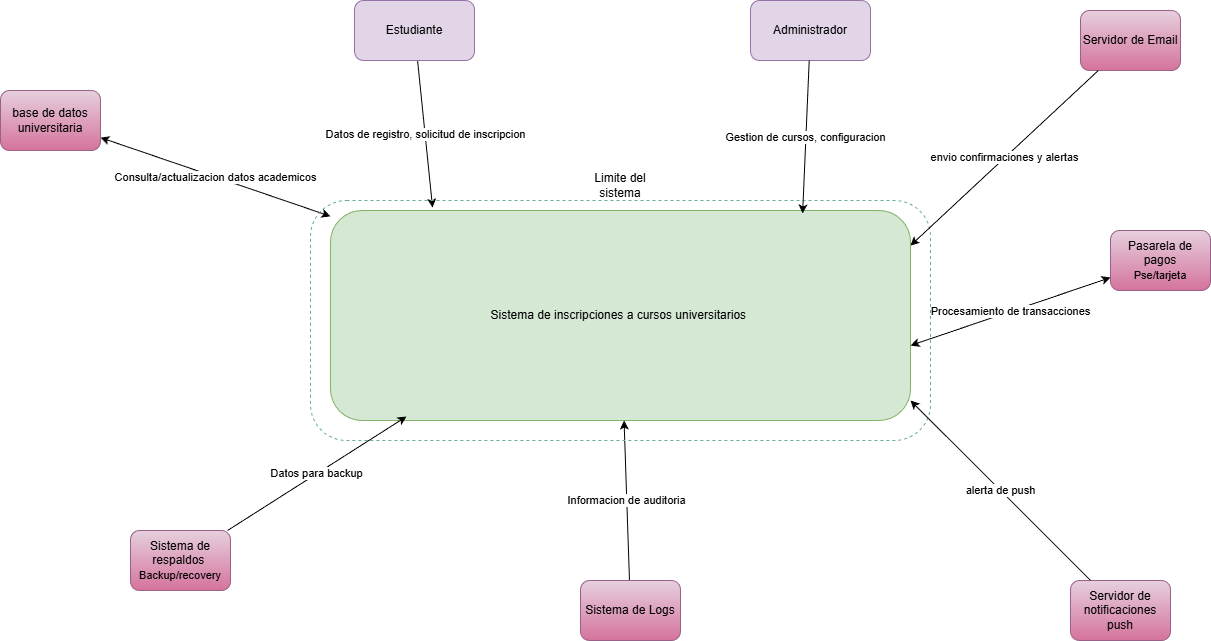

The diagram above was exported from draw.io. Its source (the exported page's mxGraphModel, read from the mxfile embedded in the PNG):
<mxGraphModel dx="1426" dy="777" grid="1" gridSize="10" guides="1" tooltips="1" connect="1" arrows="1" fold="1" page="1" pageScale="1" pageWidth="827" pageHeight="1169" math="0" shadow="0">
  <root>
    <mxCell id="0" />
    <mxCell id="1" parent="0" />
    <mxCell id="sQjLXQKrigJ-fdD2Rv-V-1" value="Sistema de inscripciones a cursos universitarios&amp;nbsp;" style="rounded=1;whiteSpace=wrap;html=1;fillColor=#d5e8d4;strokeColor=#82b366;" vertex="1" parent="1">
      <mxGeometry x="330" y="510" width="580" height="210" as="geometry" />
    </mxCell>
    <mxCell id="sQjLXQKrigJ-fdD2Rv-V-22" value="Consulta/actualizacion datos academicos" style="rounded=0;orthogonalLoop=1;jettySize=auto;html=1;startArrow=classic;startFill=1;" edge="1" parent="1" source="sQjLXQKrigJ-fdD2Rv-V-2" target="sQjLXQKrigJ-fdD2Rv-V-1">
      <mxGeometry relative="1" as="geometry" />
    </mxCell>
    <mxCell id="sQjLXQKrigJ-fdD2Rv-V-2" value="base de datos universitaria" style="rounded=1;whiteSpace=wrap;html=1;fillColor=#e6d0de;gradientColor=#d5739d;strokeColor=#996185;" vertex="1" parent="1">
      <mxGeometry y="390" width="100" height="60" as="geometry" />
    </mxCell>
    <mxCell id="sQjLXQKrigJ-fdD2Rv-V-19" value="Datos de registro, solicitud de inscripcion" style="rounded=0;orthogonalLoop=1;jettySize=auto;html=1;entryX=0.176;entryY=-0.014;entryDx=0;entryDy=0;entryPerimeter=0;" edge="1" parent="1" source="sQjLXQKrigJ-fdD2Rv-V-3" target="sQjLXQKrigJ-fdD2Rv-V-1">
      <mxGeometry relative="1" as="geometry" />
    </mxCell>
    <mxCell id="sQjLXQKrigJ-fdD2Rv-V-3" value="Estudiante" style="rounded=1;whiteSpace=wrap;html=1;fillColor=#e1d5e7;strokeColor=#9673a6;" vertex="1" parent="1">
      <mxGeometry x="354" y="300" width="120" height="60" as="geometry" />
    </mxCell>
    <mxCell id="sQjLXQKrigJ-fdD2Rv-V-4" value="Administrador" style="rounded=1;whiteSpace=wrap;html=1;fillColor=#e1d5e7;strokeColor=#9673a6;" vertex="1" parent="1">
      <mxGeometry x="750" y="300" width="120" height="60" as="geometry" />
    </mxCell>
    <mxCell id="sQjLXQKrigJ-fdD2Rv-V-5" value="Servidor de Email" style="rounded=1;whiteSpace=wrap;html=1;fillColor=#e6d0de;gradientColor=#d5739d;strokeColor=#996185;" vertex="1" parent="1">
      <mxGeometry x="1080" y="310" width="100" height="60" as="geometry" />
    </mxCell>
    <mxCell id="sQjLXQKrigJ-fdD2Rv-V-6" value="Pasarela de pagos&lt;div&gt;&lt;font style=&quot;font-size: 11px;&quot;&gt;Pse/tarjeta&lt;/font&gt;&lt;/div&gt;" style="rounded=1;whiteSpace=wrap;html=1;fillColor=#e6d0de;gradientColor=#d5739d;strokeColor=#996185;" vertex="1" parent="1">
      <mxGeometry x="1110" y="530" width="100" height="60" as="geometry" />
    </mxCell>
    <mxCell id="sQjLXQKrigJ-fdD2Rv-V-8" value="Servidor de notificaciones push" style="rounded=1;whiteSpace=wrap;html=1;fillColor=#e6d0de;gradientColor=#d5739d;strokeColor=#996185;" vertex="1" parent="1">
      <mxGeometry x="1070" y="880" width="100" height="60" as="geometry" />
    </mxCell>
    <mxCell id="sQjLXQKrigJ-fdD2Rv-V-24" value="Informacion de auditoria" style="rounded=0;orthogonalLoop=1;jettySize=auto;html=1;" edge="1" parent="1" source="sQjLXQKrigJ-fdD2Rv-V-9" target="sQjLXQKrigJ-fdD2Rv-V-1">
      <mxGeometry relative="1" as="geometry" />
    </mxCell>
    <mxCell id="sQjLXQKrigJ-fdD2Rv-V-9" value="Sistema de Logs" style="rounded=1;whiteSpace=wrap;html=1;fillColor=#e6d0de;gradientColor=#d5739d;strokeColor=#996185;" vertex="1" parent="1">
      <mxGeometry x="580" y="880" width="100" height="60" as="geometry" />
    </mxCell>
    <mxCell id="sQjLXQKrigJ-fdD2Rv-V-10" value="Sistema de respaldos&amp;nbsp;&lt;div&gt;&lt;font style=&quot;font-size: 11px;&quot;&gt;Backup/recovery&lt;/font&gt;&lt;/div&gt;" style="rounded=1;whiteSpace=wrap;html=1;fillColor=#e6d0de;gradientColor=#d5739d;strokeColor=#996185;" vertex="1" parent="1">
      <mxGeometry x="130" y="830" width="100" height="60" as="geometry" />
    </mxCell>
    <mxCell id="sQjLXQKrigJ-fdD2Rv-V-11" value="" style="rounded=1;whiteSpace=wrap;html=1;fillColor=none;dashed=1;strokeColor=#67AB9F;" vertex="1" parent="1">
      <mxGeometry x="310" y="500" width="620" height="240" as="geometry" />
    </mxCell>
    <mxCell id="sQjLXQKrigJ-fdD2Rv-V-14" value="Limite del sistema" style="text;html=1;whiteSpace=wrap;strokeColor=none;fillColor=none;align=center;verticalAlign=middle;rounded=0;" vertex="1" parent="1">
      <mxGeometry x="590" y="470" width="60" height="30" as="geometry" />
    </mxCell>
    <mxCell id="sQjLXQKrigJ-fdD2Rv-V-20" value="Gestion de cursos, configuracion" style="rounded=0;orthogonalLoop=1;jettySize=auto;html=1;entryX=0.814;entryY=0.014;entryDx=0;entryDy=0;entryPerimeter=0;" edge="1" parent="1" source="sQjLXQKrigJ-fdD2Rv-V-4" target="sQjLXQKrigJ-fdD2Rv-V-1">
      <mxGeometry relative="1" as="geometry" />
    </mxCell>
    <mxCell id="sQjLXQKrigJ-fdD2Rv-V-21" value="envio confirmaciones y alertas" style="rounded=0;orthogonalLoop=1;jettySize=auto;html=1;entryX=1;entryY=0.167;entryDx=0;entryDy=0;entryPerimeter=0;" edge="1" parent="1" source="sQjLXQKrigJ-fdD2Rv-V-5" target="sQjLXQKrigJ-fdD2Rv-V-1">
      <mxGeometry relative="1" as="geometry" />
    </mxCell>
    <mxCell id="sQjLXQKrigJ-fdD2Rv-V-23" value="Datos para backup" style="rounded=0;orthogonalLoop=1;jettySize=auto;html=1;entryX=0.131;entryY=0.981;entryDx=0;entryDy=0;entryPerimeter=0;" edge="1" parent="1" source="sQjLXQKrigJ-fdD2Rv-V-10" target="sQjLXQKrigJ-fdD2Rv-V-1">
      <mxGeometry relative="1" as="geometry" />
    </mxCell>
    <mxCell id="sQjLXQKrigJ-fdD2Rv-V-26" value="alerta de push" style="rounded=0;orthogonalLoop=1;jettySize=auto;html=1;entryX=1;entryY=0.905;entryDx=0;entryDy=0;entryPerimeter=0;" edge="1" parent="1" source="sQjLXQKrigJ-fdD2Rv-V-8" target="sQjLXQKrigJ-fdD2Rv-V-1">
      <mxGeometry relative="1" as="geometry" />
    </mxCell>
    <mxCell id="sQjLXQKrigJ-fdD2Rv-V-27" value="Procesamiento de transacciones" style="rounded=0;orthogonalLoop=1;jettySize=auto;html=1;entryX=1;entryY=0.643;entryDx=0;entryDy=0;entryPerimeter=0;startArrow=classic;startFill=1;" edge="1" parent="1" source="sQjLXQKrigJ-fdD2Rv-V-6" target="sQjLXQKrigJ-fdD2Rv-V-1">
      <mxGeometry relative="1" as="geometry" />
    </mxCell>
  </root>
</mxGraphModel>